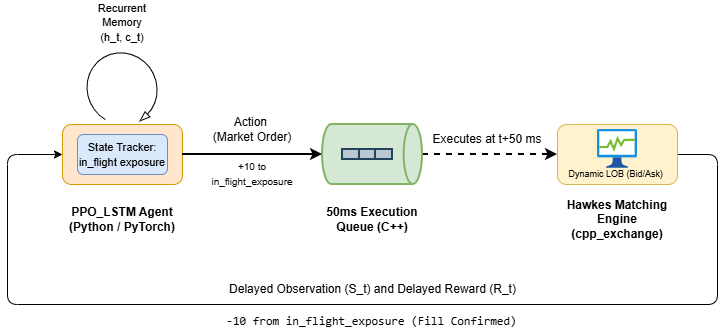

The diagram above was exported from draw.io. Its source (the exported page's mxGraphModel, read from the mxfile embedded in the PNG):
<mxGraphModel dx="774" dy="451" grid="1" gridSize="10" guides="1" tooltips="1" connect="1" arrows="1" fold="1" page="1" pageScale="1" pageWidth="850" pageHeight="1100" math="0" shadow="0">
  <root>
    <mxCell id="0" />
    <mxCell id="1" parent="0" />
    <mxCell id="aBN1ewqwfa0Du30pPTam-1" parent="1" style="rounded=1;whiteSpace=wrap;html=1;fillColor=#ffe6cc;strokeColor=#d79b00;" value="" vertex="1">
      <mxGeometry height="60" width="120" x="115" y="640" as="geometry" />
    </mxCell>
    <mxCell id="aBN1ewqwfa0Du30pPTam-2" parent="1" style="rounded=1;whiteSpace=wrap;html=1;fillColor=#dae8fc;strokeColor=#6c8ebf;" value="&lt;font style=&quot;font-size: 11px;&quot;&gt;State Tracker: in_flight exposure&lt;/font&gt;" vertex="1">
      <mxGeometry height="40" width="90" x="130" y="650" as="geometry" />
    </mxCell>
    <mxCell id="aBN1ewqwfa0Du30pPTam-3" parent="1" style="text;html=1;whiteSpace=wrap;strokeColor=none;fillColor=none;align=center;verticalAlign=middle;rounded=0;" value="&lt;b&gt;PPO_LSTM Agent (Python / PyTorch)&lt;/b&gt;" vertex="1">
      <mxGeometry height="30" width="130" x="110" y="720" as="geometry" />
    </mxCell>
    <mxCell id="aBN1ewqwfa0Du30pPTam-4" parent="1" style="verticalLabelPosition=bottom;html=1;verticalAlign=top;strokeWidth=1;shape=mxgraph.lean_mapping.physical_pull;pointerEvents=1;rotation=60;flipV=1;legacyAnchorPoints=0;" value="" vertex="1">
      <mxGeometry height="70" width="75" x="137.5" y="570" as="geometry" />
    </mxCell>
    <mxCell id="aBN1ewqwfa0Du30pPTam-5" parent="1" style="text;html=1;whiteSpace=wrap;strokeColor=none;fillColor=none;align=center;verticalAlign=middle;rounded=0;" value="&lt;font style=&quot;font-size: 11px;&quot;&gt;Recurrent Memory&lt;br&gt;(h_t, c_t)&lt;/font&gt;&lt;div&gt;&lt;br&gt;&lt;/div&gt;" vertex="1">
      <mxGeometry height="30" width="60" x="145" y="530" as="geometry" />
    </mxCell>
    <mxCell id="aBN1ewqwfa0Du30pPTam-18" edge="1" parent="1" source="aBN1ewqwfa0Du30pPTam-6" style="edgeStyle=orthogonalEdgeStyle;rounded=0;orthogonalLoop=1;jettySize=auto;html=1;exitX=1;exitY=0.5;exitDx=0;exitDy=0;exitPerimeter=0;entryX=0;entryY=0.5;entryDx=0;entryDy=0;dashed=1;strokeWidth=2;" target="aBN1ewqwfa0Du30pPTam-9">
      <mxGeometry relative="1" as="geometry" />
    </mxCell>
    <mxCell id="aBN1ewqwfa0Du30pPTam-6" parent="1" style="strokeWidth=2;html=1;shape=mxgraph.flowchart.direct_data;whiteSpace=wrap;fillColor=#d5e8d4;strokeColor=#82b366;" value="" vertex="1">
      <mxGeometry height="60" width="100" x="375" y="640" as="geometry" />
    </mxCell>
    <mxCell id="aBN1ewqwfa0Du30pPTam-7" parent="1" style="strokeWidth=2;html=1;shape=mxgraph.lean_mapping.buffer_or_safety_stock;rotation=90;fillColor=#bac8d3;strokeColor=#23445d;" value="" vertex="1">
      <mxGeometry height="50" width="10" x="415" y="645" as="geometry" />
    </mxCell>
    <mxCell id="aBN1ewqwfa0Du30pPTam-8" parent="1" style="text;html=1;whiteSpace=wrap;strokeColor=none;fillColor=none;align=center;verticalAlign=middle;rounded=0;" value="&lt;b&gt;50ms Execution Queue (C++)&lt;/b&gt;" vertex="1">
      <mxGeometry height="30" width="130" x="360" y="720" as="geometry" />
    </mxCell>
    <mxCell id="aBN1ewqwfa0Du30pPTam-20" edge="1" parent="1" source="aBN1ewqwfa0Du30pPTam-9" style="edgeStyle=orthogonalEdgeStyle;rounded=1;orthogonalLoop=1;jettySize=auto;html=1;exitX=1;exitY=0.5;exitDx=0;exitDy=0;curved=0;entryX=0;entryY=0.5;entryDx=0;entryDy=0;" target="aBN1ewqwfa0Du30pPTam-1">
      <mxGeometry relative="1" as="geometry">
        <Array as="points">
          <mxPoint x="770" y="670" />
          <mxPoint x="770" y="820" />
          <mxPoint x="60" y="820" />
          <mxPoint x="60" y="670" />
        </Array>
        <mxPoint x="20" y="640" as="targetPoint" />
      </mxGeometry>
    </mxCell>
    <mxCell id="aBN1ewqwfa0Du30pPTam-9" parent="1" style="rounded=1;whiteSpace=wrap;html=1;fillColor=#fff2cc;strokeColor=#d6b656;" value="" vertex="1">
      <mxGeometry height="60" width="120" x="610" y="640" as="geometry" />
    </mxCell>
    <mxCell id="aBN1ewqwfa0Du30pPTam-10" parent="1" style="text;html=1;whiteSpace=wrap;strokeColor=none;fillColor=none;align=center;verticalAlign=middle;rounded=0;" value="&lt;b&gt;Hawkes Matching Engine (cpp_exchange&lt;span style=&quot;background-color: transparent; color: light-dark(rgb(0, 0, 0), rgb(255, 255, 255));&quot;&gt;)&lt;/span&gt;&lt;/b&gt;" vertex="1">
      <mxGeometry height="30" width="130" x="605" y="720" as="geometry" />
    </mxCell>
    <mxCell id="aBN1ewqwfa0Du30pPTam-13" parent="1" style="image;aspect=fixed;html=1;points=[];align=center;fontSize=12;image=img/lib/azure2/general/Process_Explorer.svg;" value="" vertex="1">
      <mxGeometry height="38.86" width="40" x="650" y="645" as="geometry" />
    </mxCell>
    <mxCell id="aBN1ewqwfa0Du30pPTam-14" parent="1" style="text;html=1;whiteSpace=wrap;strokeColor=none;fillColor=none;align=center;verticalAlign=middle;rounded=0;" value="&lt;font style=&quot;font-size: 9px;&quot;&gt;Dynamic LOB (Bid/Ask)&amp;nbsp;&lt;/font&gt;" vertex="1">
      <mxGeometry height="21.14" width="100" x="620" y="678.86" as="geometry" />
    </mxCell>
    <mxCell id="aBN1ewqwfa0Du30pPTam-15" edge="1" parent="1" source="aBN1ewqwfa0Du30pPTam-1" style="edgeStyle=orthogonalEdgeStyle;rounded=0;orthogonalLoop=1;jettySize=auto;html=1;exitX=1;exitY=0.5;exitDx=0;exitDy=0;entryX=0;entryY=0.5;entryDx=0;entryDy=0;entryPerimeter=0;strokeWidth=2;" target="aBN1ewqwfa0Du30pPTam-6">
      <mxGeometry relative="1" as="geometry" />
    </mxCell>
    <mxCell id="aBN1ewqwfa0Du30pPTam-16" parent="1" style="text;html=1;whiteSpace=wrap;strokeColor=none;fillColor=none;align=center;verticalAlign=middle;rounded=0;" value="Action&amp;nbsp;&lt;div&gt;(Market Order)&lt;/div&gt;" vertex="1">
      <mxGeometry height="30" width="110" x="250" y="630" as="geometry" />
    </mxCell>
    <mxCell id="aBN1ewqwfa0Du30pPTam-17" parent="1" style="text;html=1;whiteSpace=wrap;strokeColor=none;fillColor=none;align=center;verticalAlign=middle;rounded=0;" value="&lt;font style=&quot;font-size: 10px;&quot;&gt;+10 to in_flight_exposure&lt;/font&gt;" vertex="1">
      <mxGeometry height="30" width="110" x="250" y="674.43" as="geometry" />
    </mxCell>
    <mxCell id="aBN1ewqwfa0Du30pPTam-19" parent="1" style="text;html=1;whiteSpace=wrap;strokeColor=none;fillColor=none;align=center;verticalAlign=middle;rounded=0;" value="Executes at t+50 ms" vertex="1">
      <mxGeometry height="30" width="140" x="470" y="640" as="geometry" />
    </mxCell>
    <mxCell id="aBN1ewqwfa0Du30pPTam-21" parent="1" style="text;html=1;whiteSpace=wrap;strokeColor=none;fillColor=none;align=center;verticalAlign=middle;rounded=0;" value="&lt;font&gt;Delayed Observation (S_t) and&amp;nbsp;Delayed Reward (R_t)&lt;/font&gt;" vertex="1">
      <mxGeometry height="30" width="335" x="258" y="790" as="geometry" />
    </mxCell>
    <mxCell id="aBN1ewqwfa0Du30pPTam-22" parent="1" style="text;html=1;whiteSpace=wrap;strokeColor=none;fillColor=none;align=center;verticalAlign=middle;rounded=0;" value="&lt;span data-path-to-node=&quot;10,2,1,1,0,0&quot;&gt;&lt;code data-path-to-node=&quot;10,2,1,1,0,0&quot; data-index-in-node=&quot;11&quot;&gt;-10 from in_flight_exposure (Fill Confirmed)&lt;/code&gt;&lt;/span&gt;&lt;span data-path-to-node=&quot;10,2,1,1,0,1&quot;&gt;&lt;sup class=&quot;superscript&quot;&gt;&lt;/sup&gt;&lt;/span&gt;" vertex="1">
      <mxGeometry height="30" width="335" x="257" y="820" as="geometry" />
    </mxCell>
  </root>
</mxGraphModel>